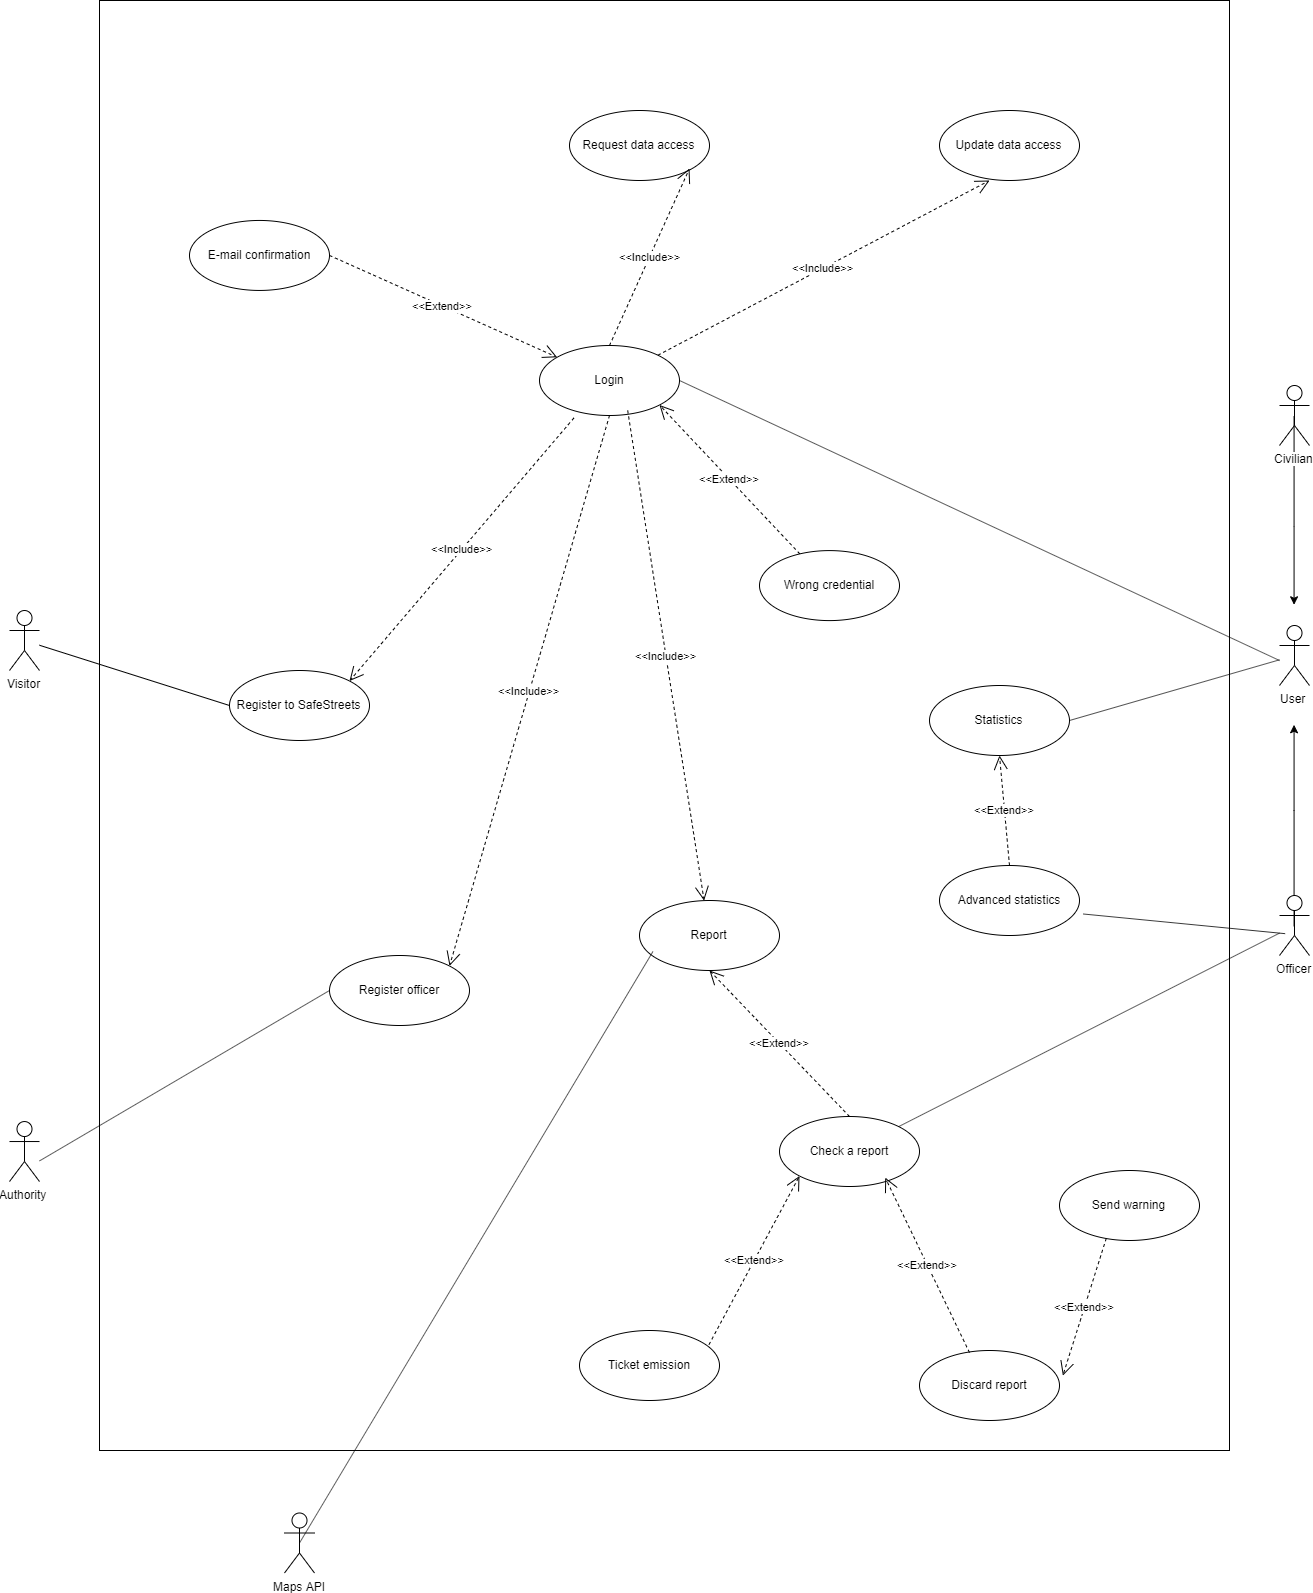

The diagram above was exported from draw.io. Its source (the exported page's mxGraphModel, read from the mxfile embedded in the PNG):
<mxGraphModel dx="1974" dy="1270" grid="1" gridSize="10" guides="1" tooltips="1" connect="1" arrows="1" fold="1" page="0" pageScale="1" pageWidth="1169" pageHeight="827" math="0" shadow="0">
  <root>
    <mxCell id="0" />
    <mxCell id="1" parent="0" />
    <mxCell id="cfeJm3XzJib55-3z4T8d-2" value="" style="rounded=0;whiteSpace=wrap;html=1;" vertex="1" parent="1">
      <mxGeometry x="-60" y="-220" width="1130" height="1450" as="geometry" />
    </mxCell>
    <mxCell id="cfeJm3XzJib55-3z4T8d-3" value="Visitor" style="shape=umlActor;verticalLabelPosition=bottom;labelBackgroundColor=#ffffff;verticalAlign=top;html=1;" vertex="1" parent="1">
      <mxGeometry x="-150" y="390" width="30" height="60" as="geometry" />
    </mxCell>
    <mxCell id="cfeJm3XzJib55-3z4T8d-4" value="Register to SafeStreets" style="ellipse;whiteSpace=wrap;html=1;" vertex="1" parent="1">
      <mxGeometry x="70" y="450" width="140" height="70" as="geometry" />
    </mxCell>
    <mxCell id="cfeJm3XzJib55-3z4T8d-5" value="Authority&lt;br&gt;" style="shape=umlActor;verticalLabelPosition=bottom;labelBackgroundColor=#ffffff;verticalAlign=top;html=1;" vertex="1" parent="1">
      <mxGeometry x="-150" y="901.0416666666667" width="30" height="60" as="geometry" />
    </mxCell>
    <mxCell id="cfeJm3XzJib55-3z4T8d-6" value="Register officer" style="ellipse;whiteSpace=wrap;html=1;" vertex="1" parent="1">
      <mxGeometry x="170" y="735" width="140" height="70" as="geometry" />
    </mxCell>
    <mxCell id="cfeJm3XzJib55-3z4T8d-7" value="Login" style="ellipse;whiteSpace=wrap;html=1;" vertex="1" parent="1">
      <mxGeometry x="380" y="125" width="140" height="70" as="geometry" />
    </mxCell>
    <mxCell id="cfeJm3XzJib55-3z4T8d-8" value="&amp;lt;&amp;lt;Extend&amp;gt;&amp;gt;" style="endArrow=open;endSize=12;dashed=1;html=1;entryX=1;entryY=1;entryDx=0;entryDy=0;" edge="1" parent="1" source="cfeJm3XzJib55-3z4T8d-11" target="cfeJm3XzJib55-3z4T8d-7">
      <mxGeometry width="160" relative="1" as="geometry">
        <mxPoint x="758.5" y="285.2368421052631" as="sourcePoint" />
        <mxPoint x="661.8499966393854" y="347.0191985589611" as="targetPoint" />
      </mxGeometry>
    </mxCell>
    <mxCell id="cfeJm3XzJib55-3z4T8d-9" value="&amp;lt;&amp;lt;Include&amp;gt;&amp;gt;&lt;br&gt;" style="endArrow=open;endSize=12;dashed=1;html=1;entryX=1;entryY=0;entryDx=0;entryDy=0;exitX=0.246;exitY=1.035;exitDx=0;exitDy=0;exitPerimeter=0;" edge="1" parent="1" source="cfeJm3XzJib55-3z4T8d-7" target="cfeJm3XzJib55-3z4T8d-4">
      <mxGeometry width="160" relative="1" as="geometry">
        <mxPoint x="490" y="100" as="sourcePoint" />
        <mxPoint x="497.3600000000001" y="410.1833333333334" as="targetPoint" />
      </mxGeometry>
    </mxCell>
    <mxCell id="cfeJm3XzJib55-3z4T8d-10" value="&amp;lt;&amp;lt;Include&amp;gt;&amp;gt;&lt;br&gt;" style="endArrow=open;endSize=12;dashed=1;html=1;entryX=1;entryY=0;entryDx=0;entryDy=0;exitX=0.5;exitY=1;exitDx=0;exitDy=0;" edge="1" parent="1" source="cfeJm3XzJib55-3z4T8d-7" target="cfeJm3XzJib55-3z4T8d-6">
      <mxGeometry width="160" relative="1" as="geometry">
        <mxPoint x="570" y="210" as="sourcePoint" />
        <mxPoint x="577.3600000000001" y="520.1833333333334" as="targetPoint" />
      </mxGeometry>
    </mxCell>
    <mxCell id="cfeJm3XzJib55-3z4T8d-11" value="Wrong credential" style="ellipse;whiteSpace=wrap;html=1;" vertex="1" parent="1">
      <mxGeometry x="600" y="330.09375" width="140" height="70" as="geometry" />
    </mxCell>
    <mxCell id="cfeJm3XzJib55-3z4T8d-15" value="E-mail confirmation" style="ellipse;whiteSpace=wrap;html=1;" vertex="1" parent="1">
      <mxGeometry x="30" y="-0.05263157894739834" width="140" height="70" as="geometry" />
    </mxCell>
    <mxCell id="cfeJm3XzJib55-3z4T8d-16" value="&amp;lt;&amp;lt;Extend&amp;gt;&amp;gt;" style="endArrow=open;endSize=12;dashed=1;html=1;exitX=1;exitY=0.5;exitDx=0;exitDy=0;" edge="1" parent="1" source="cfeJm3XzJib55-3z4T8d-15" target="cfeJm3XzJib55-3z4T8d-7">
      <mxGeometry width="160" relative="1" as="geometry">
        <mxPoint x="369.99747468305895" y="89.24873734152925" as="sourcePoint" />
        <mxPoint x="509" y="174.73684210526312" as="targetPoint" />
      </mxGeometry>
    </mxCell>
    <mxCell id="cfeJm3XzJib55-3z4T8d-17" value="" style="endArrow=none;html=1;entryX=0;entryY=0.5;entryDx=0;entryDy=0;" edge="1" parent="1" source="cfeJm3XzJib55-3z4T8d-3" target="cfeJm3XzJib55-3z4T8d-4">
      <mxGeometry width="50" height="50" relative="1" as="geometry">
        <mxPoint x="-70" y="460" as="sourcePoint" />
        <mxPoint x="-20" y="410" as="targetPoint" />
      </mxGeometry>
    </mxCell>
    <mxCell id="cfeJm3XzJib55-3z4T8d-18" value="" style="endArrow=none;html=1;entryX=0;entryY=0.5;entryDx=0;entryDy=0;" edge="1" parent="1" target="cfeJm3XzJib55-3z4T8d-6">
      <mxGeometry width="50" height="50" relative="1" as="geometry">
        <mxPoint x="-120" y="940.4156626506024" as="sourcePoint" />
        <mxPoint x="280.000000000005" y="911.5" as="targetPoint" />
      </mxGeometry>
    </mxCell>
    <mxCell id="cfeJm3XzJib55-3z4T8d-20" value="User&lt;br&gt;" style="shape=umlActor;verticalLabelPosition=bottom;labelBackgroundColor=#ffffff;verticalAlign=top;html=1;" vertex="1" parent="1">
      <mxGeometry x="1120" y="405" width="30" height="60" as="geometry" />
    </mxCell>
    <mxCell id="cfeJm3XzJib55-3z4T8d-21" style="edgeStyle=orthogonalEdgeStyle;rounded=0;orthogonalLoop=1;jettySize=auto;html=1;exitX=0.5;exitY=0.5;exitDx=0;exitDy=0;exitPerimeter=0;" edge="1" parent="1" source="cfeJm3XzJib55-3z4T8d-22">
      <mxGeometry relative="1" as="geometry">
        <mxPoint x="1134.5" y="504.5" as="targetPoint" />
        <Array as="points">
          <mxPoint x="1135" y="590" />
          <mxPoint x="1134" y="590" />
        </Array>
      </mxGeometry>
    </mxCell>
    <mxCell id="cfeJm3XzJib55-3z4T8d-22" value="Officer" style="shape=umlActor;verticalLabelPosition=bottom;labelBackgroundColor=#ffffff;verticalAlign=top;html=1;" vertex="1" parent="1">
      <mxGeometry x="1120" y="675" width="30" height="60" as="geometry" />
    </mxCell>
    <mxCell id="cfeJm3XzJib55-3z4T8d-23" style="edgeStyle=orthogonalEdgeStyle;rounded=0;orthogonalLoop=1;jettySize=auto;html=1;exitX=0.5;exitY=0.5;exitDx=0;exitDy=0;exitPerimeter=0;" edge="1" parent="1" source="cfeJm3XzJib55-3z4T8d-24">
      <mxGeometry relative="1" as="geometry">
        <mxPoint x="1134.5" y="384.5" as="targetPoint" />
        <Array as="points">
          <mxPoint x="1135" y="305" />
          <mxPoint x="1134" y="305" />
        </Array>
      </mxGeometry>
    </mxCell>
    <mxCell id="cfeJm3XzJib55-3z4T8d-24" value="Civilian" style="shape=umlActor;verticalLabelPosition=bottom;labelBackgroundColor=#ffffff;verticalAlign=top;html=1;" vertex="1" parent="1">
      <mxGeometry x="1120" y="165" width="30" height="60" as="geometry" />
    </mxCell>
    <mxCell id="cfeJm3XzJib55-3z4T8d-25" value="" style="endArrow=none;html=1;exitX=1;exitY=0.5;exitDx=0;exitDy=0;" edge="1" parent="1" source="cfeJm3XzJib55-3z4T8d-7">
      <mxGeometry width="50" height="50" relative="1" as="geometry">
        <mxPoint x="990" y="500" as="sourcePoint" />
        <mxPoint x="1120" y="440" as="targetPoint" />
      </mxGeometry>
    </mxCell>
    <mxCell id="cfeJm3XzJib55-3z4T8d-26" value="Report" style="ellipse;whiteSpace=wrap;html=1;" vertex="1" parent="1">
      <mxGeometry x="480" y="680" width="140" height="70" as="geometry" />
    </mxCell>
    <mxCell id="cfeJm3XzJib55-3z4T8d-27" value="Check a report" style="ellipse;whiteSpace=wrap;html=1;" vertex="1" parent="1">
      <mxGeometry x="620" y="896" width="140" height="70" as="geometry" />
    </mxCell>
    <mxCell id="cfeJm3XzJib55-3z4T8d-28" value="Ticket emission" style="ellipse;whiteSpace=wrap;html=1;" vertex="1" parent="1">
      <mxGeometry x="420" y="1110" width="140" height="70" as="geometry" />
    </mxCell>
    <mxCell id="cfeJm3XzJib55-3z4T8d-29" value="&amp;lt;&amp;lt;Include&amp;gt;&amp;gt;&lt;br&gt;" style="endArrow=open;endSize=12;dashed=1;html=1;exitX=0.63;exitY=0.928;exitDx=0;exitDy=0;exitPerimeter=0;" edge="1" parent="1" source="cfeJm3XzJib55-3z4T8d-7" target="cfeJm3XzJib55-3z4T8d-26">
      <mxGeometry width="160" relative="1" as="geometry">
        <mxPoint x="690" y="185" as="sourcePoint" />
        <mxPoint x="420.0051006962658" y="946.507705781421" as="targetPoint" />
      </mxGeometry>
    </mxCell>
    <mxCell id="cfeJm3XzJib55-3z4T8d-31" value="&amp;lt;&amp;lt;Extend&amp;gt;&amp;gt;" style="endArrow=open;endSize=12;dashed=1;html=1;exitX=0.5;exitY=0;exitDx=0;exitDy=0;entryX=0.5;entryY=1;entryDx=0;entryDy=0;" edge="1" parent="1" source="cfeJm3XzJib55-3z4T8d-27" target="cfeJm3XzJib55-3z4T8d-26">
      <mxGeometry width="160" relative="1" as="geometry">
        <mxPoint x="710" y="996.0902255639096" as="sourcePoint" />
        <mxPoint x="931.8784431817448" y="969.196637259301" as="targetPoint" />
      </mxGeometry>
    </mxCell>
    <mxCell id="cfeJm3XzJib55-3z4T8d-32" value="&amp;lt;&amp;lt;Extend&amp;gt;&amp;gt;" style="endArrow=open;endSize=12;dashed=1;html=1;exitX=1;exitY=0.5;exitDx=0;exitDy=0;entryX=0;entryY=1;entryDx=0;entryDy=0;" edge="1" parent="1" target="cfeJm3XzJib55-3z4T8d-27">
      <mxGeometry width="160" relative="1" as="geometry">
        <mxPoint x="549.5" y="1124.0902255639096" as="sourcePoint" />
        <mxPoint x="549.5" y="868" as="targetPoint" />
      </mxGeometry>
    </mxCell>
    <mxCell id="cfeJm3XzJib55-3z4T8d-33" value="Discard report" style="ellipse;whiteSpace=wrap;html=1;" vertex="1" parent="1">
      <mxGeometry x="760" y="1130" width="140" height="70" as="geometry" />
    </mxCell>
    <mxCell id="cfeJm3XzJib55-3z4T8d-34" value="&amp;lt;&amp;lt;Extend&amp;gt;&amp;gt;" style="endArrow=open;endSize=12;dashed=1;html=1;exitX=1;exitY=0.5;exitDx=0;exitDy=0;entryX=0.755;entryY=0.873;entryDx=0;entryDy=0;entryPerimeter=0;" edge="1" parent="1" target="cfeJm3XzJib55-3z4T8d-27">
      <mxGeometry width="160" relative="1" as="geometry">
        <mxPoint x="810" y="1132.0902255639098" as="sourcePoint" />
        <mxPoint x="940.5800000000004" y="1065.95" as="targetPoint" />
      </mxGeometry>
    </mxCell>
    <mxCell id="cfeJm3XzJib55-3z4T8d-35" value="Request data access" style="ellipse;whiteSpace=wrap;html=1;" vertex="1" parent="1">
      <mxGeometry x="410" y="-110" width="140" height="70" as="geometry" />
    </mxCell>
    <mxCell id="cfeJm3XzJib55-3z4T8d-36" value="&amp;lt;&amp;lt;Include&amp;gt;&amp;gt;&lt;br&gt;" style="endArrow=open;endSize=12;dashed=1;html=1;entryX=1;entryY=0;entryDx=0;entryDy=0;exitX=0.5;exitY=0;exitDx=0;exitDy=0;" edge="1" parent="1" source="cfeJm3XzJib55-3z4T8d-7">
      <mxGeometry width="160" relative="1" as="geometry">
        <mxPoint x="774.44" y="-240.05000000000018" as="sourcePoint" />
        <mxPoint x="530.0051006962658" y="-51.992294218579445" as="targetPoint" />
      </mxGeometry>
    </mxCell>
    <mxCell id="cfeJm3XzJib55-3z4T8d-37" value="Update data access" style="ellipse;whiteSpace=wrap;html=1;" vertex="1" parent="1">
      <mxGeometry x="780" y="-110" width="140" height="70" as="geometry" />
    </mxCell>
    <mxCell id="cfeJm3XzJib55-3z4T8d-38" value="&amp;lt;&amp;lt;Include&amp;gt;&amp;gt;&lt;br&gt;" style="endArrow=open;endSize=12;dashed=1;html=1;entryX=1;entryY=0;entryDx=0;entryDy=0;" edge="1" parent="1" source="cfeJm3XzJib55-3z4T8d-7">
      <mxGeometry width="160" relative="1" as="geometry">
        <mxPoint x="980" y="117" as="sourcePoint" />
        <mxPoint x="830.0051006962658" y="-39.992294218579445" as="targetPoint" />
      </mxGeometry>
    </mxCell>
    <mxCell id="cfeJm3XzJib55-3z4T8d-39" value="" style="endArrow=none;html=1;" edge="1" parent="1" source="cfeJm3XzJib55-3z4T8d-27" target="cfeJm3XzJib55-3z4T8d-22">
      <mxGeometry width="50" height="50" relative="1" as="geometry">
        <mxPoint x="970" y="900" as="sourcePoint" />
        <mxPoint x="1020" y="850" as="targetPoint" />
      </mxGeometry>
    </mxCell>
    <mxCell id="cfeJm3XzJib55-3z4T8d-40" value="Send warning" style="ellipse;whiteSpace=wrap;html=1;" vertex="1" parent="1">
      <mxGeometry x="900" y="950" width="140" height="70" as="geometry" />
    </mxCell>
    <mxCell id="cfeJm3XzJib55-3z4T8d-41" value="&amp;lt;&amp;lt;Extend&amp;gt;&amp;gt;" style="endArrow=open;endSize=12;dashed=1;html=1;exitX=0.334;exitY=0.97;exitDx=0;exitDy=0;entryX=1.024;entryY=0.359;entryDx=0;entryDy=0;entryPerimeter=0;exitPerimeter=0;" edge="1" parent="1" source="cfeJm3XzJib55-3z4T8d-40" target="cfeJm3XzJib55-3z4T8d-33">
      <mxGeometry width="160" relative="1" as="geometry">
        <mxPoint x="962" y="1101.0902255639098" as="sourcePoint" />
        <mxPoint x="877.7000000000003" y="956.1100000000001" as="targetPoint" />
      </mxGeometry>
    </mxCell>
    <mxCell id="cfeJm3XzJib55-3z4T8d-42" value="Statistics" style="ellipse;whiteSpace=wrap;html=1;" vertex="1" parent="1">
      <mxGeometry x="770" y="465" width="140" height="70" as="geometry" />
    </mxCell>
    <mxCell id="cfeJm3XzJib55-3z4T8d-43" value="Advanced statistics" style="ellipse;whiteSpace=wrap;html=1;" vertex="1" parent="1">
      <mxGeometry x="780" y="645" width="140" height="70" as="geometry" />
    </mxCell>
    <mxCell id="cfeJm3XzJib55-3z4T8d-44" value="&amp;lt;&amp;lt;Extend&amp;gt;&amp;gt;" style="endArrow=open;endSize=12;dashed=1;html=1;entryX=0.5;entryY=1;entryDx=0;entryDy=0;exitX=0.5;exitY=0;exitDx=0;exitDy=0;" edge="1" parent="1" source="cfeJm3XzJib55-3z4T8d-43" target="cfeJm3XzJib55-3z4T8d-42">
      <mxGeometry width="160" relative="1" as="geometry">
        <mxPoint x="1000.3154119311366" y="704.8966474857896" as="sourcePoint" />
        <mxPoint x="860.0051006962658" y="555.992294218579" as="targetPoint" />
      </mxGeometry>
    </mxCell>
    <mxCell id="cfeJm3XzJib55-3z4T8d-45" value="" style="endArrow=none;html=1;exitX=1;exitY=0.5;exitDx=0;exitDy=0;" edge="1" parent="1" source="cfeJm3XzJib55-3z4T8d-42" target="cfeJm3XzJib55-3z4T8d-20">
      <mxGeometry width="50" height="50" relative="1" as="geometry">
        <mxPoint x="980" y="530" as="sourcePoint" />
        <mxPoint x="1030" y="480" as="targetPoint" />
      </mxGeometry>
    </mxCell>
    <mxCell id="cfeJm3XzJib55-3z4T8d-46" value="" style="endArrow=none;html=1;entryX=0.188;entryY=0.636;entryDx=0;entryDy=0;entryPerimeter=0;exitX=1.028;exitY=0.693;exitDx=0;exitDy=0;exitPerimeter=0;" edge="1" parent="1" source="cfeJm3XzJib55-3z4T8d-43" target="cfeJm3XzJib55-3z4T8d-22">
      <mxGeometry width="50" height="50" relative="1" as="geometry">
        <mxPoint x="970" y="710" as="sourcePoint" />
        <mxPoint x="1020" y="660" as="targetPoint" />
      </mxGeometry>
    </mxCell>
    <mxCell id="cfeJm3XzJib55-3z4T8d-47" value="Maps API" style="shape=umlActor;verticalLabelPosition=bottom;labelBackgroundColor=#ffffff;verticalAlign=top;html=1;" vertex="1" parent="1">
      <mxGeometry x="125" y="1292.5" width="30" height="60" as="geometry" />
    </mxCell>
    <mxCell id="cfeJm3XzJib55-3z4T8d-48" value="" style="endArrow=none;html=1;exitX=0.5;exitY=0.5;exitDx=0;exitDy=0;exitPerimeter=0;entryX=0.096;entryY=0.729;entryDx=0;entryDy=0;entryPerimeter=0;" edge="1" parent="1" source="cfeJm3XzJib55-3z4T8d-47" target="cfeJm3XzJib55-3z4T8d-26">
      <mxGeometry width="50" height="50" relative="1" as="geometry">
        <mxPoint x="280" y="1320" as="sourcePoint" />
        <mxPoint x="330" y="1270" as="targetPoint" />
      </mxGeometry>
    </mxCell>
  </root>
</mxGraphModel>